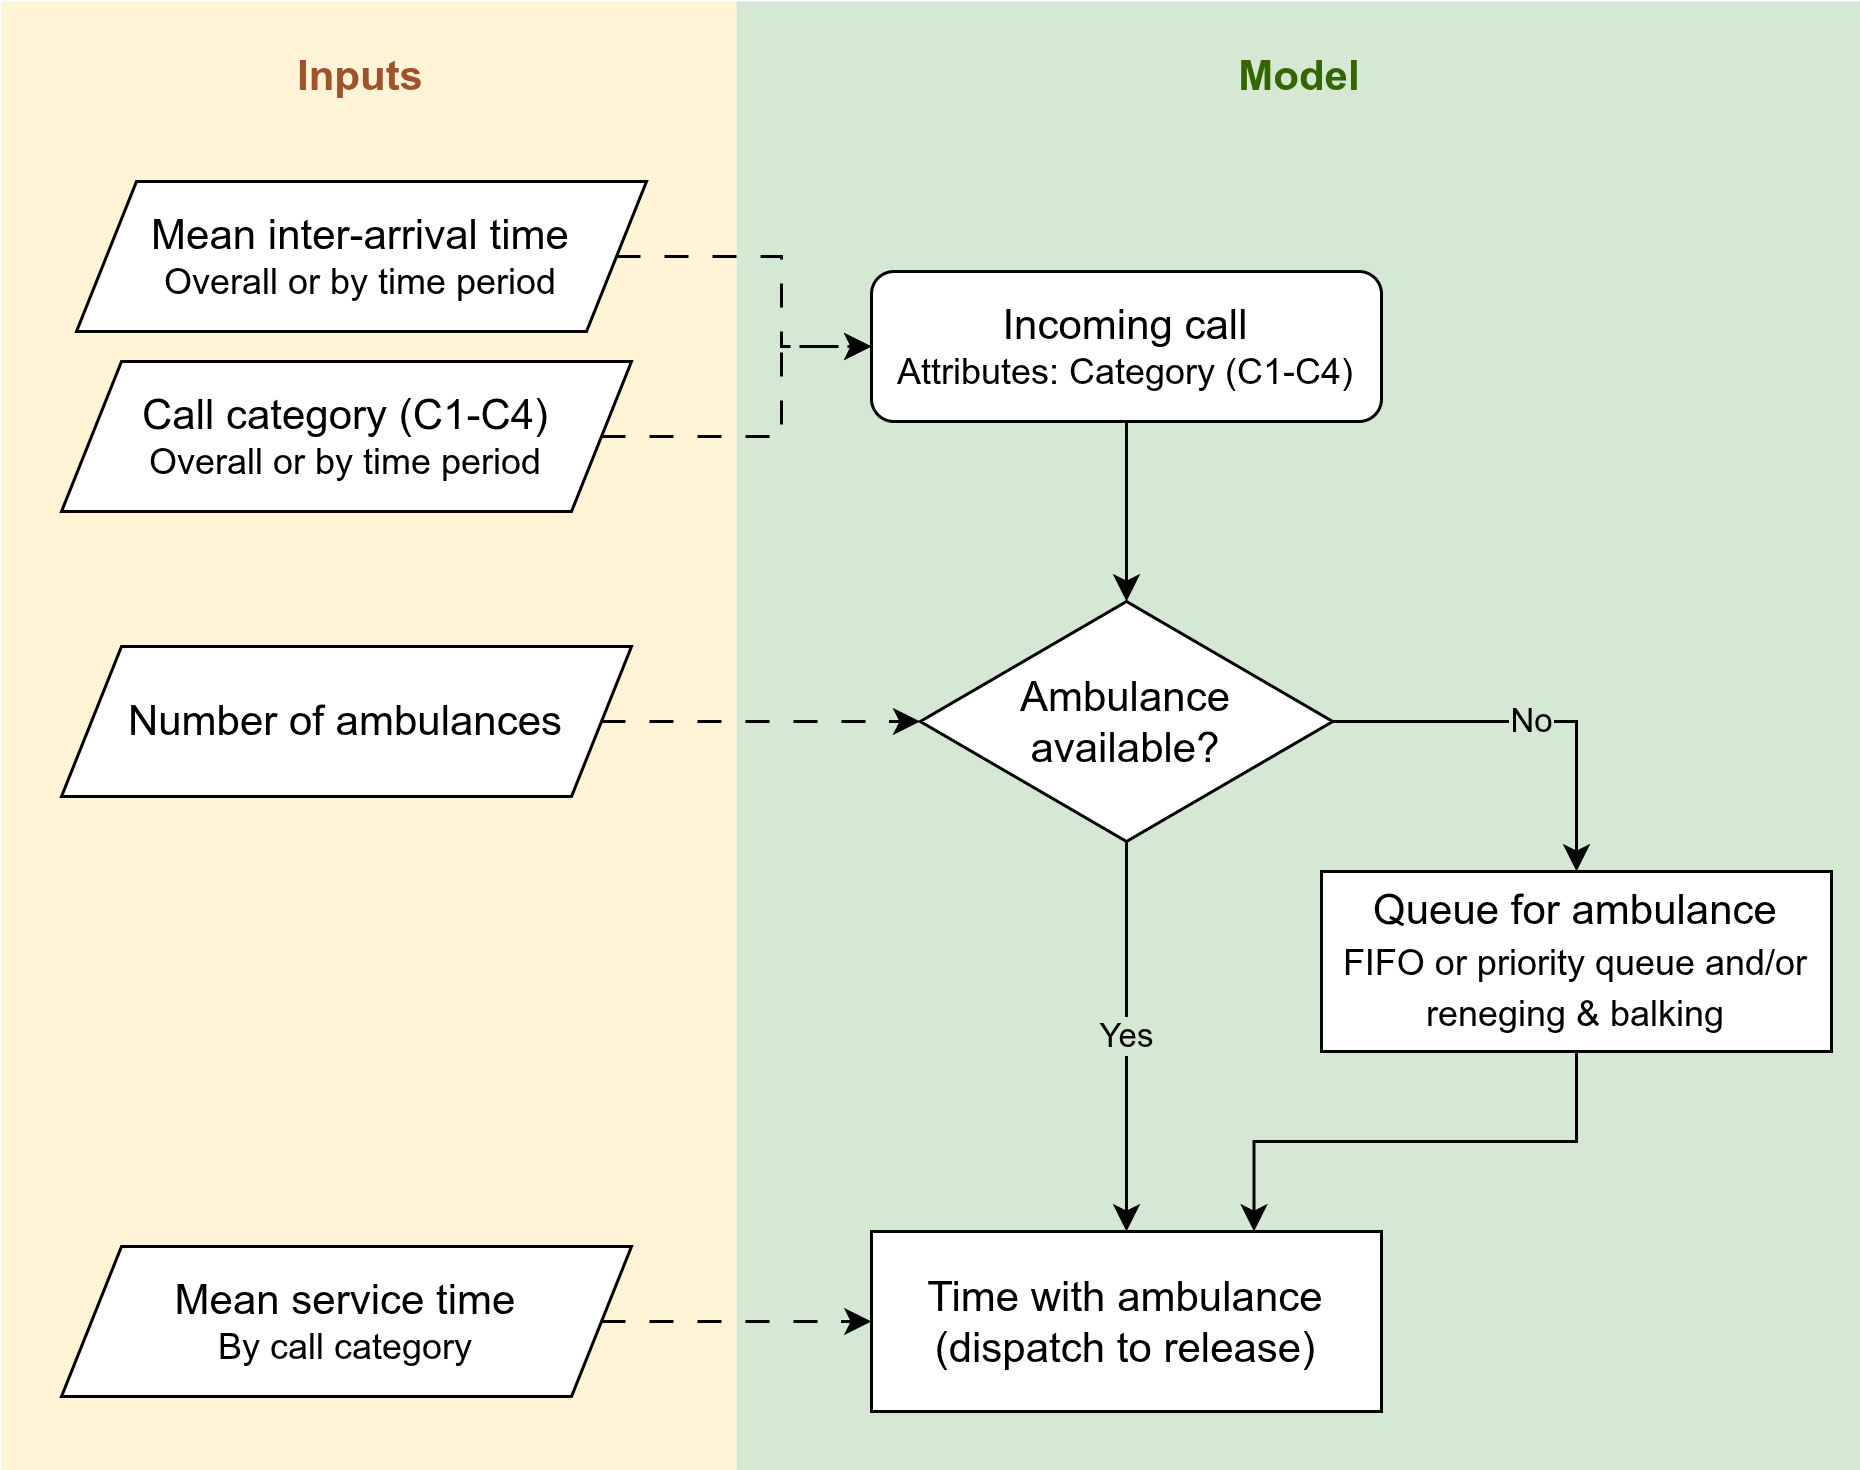

The diagram above was exported from draw.io. Its source (the exported page's mxGraphModel, read from the mxfile embedded in the PNG):
<mxGraphModel dx="854" dy="1175" grid="1" gridSize="10" guides="1" tooltips="1" connect="1" arrows="1" fold="1" page="1" pageScale="1" pageWidth="1000" pageHeight="800" math="0" shadow="0">
  <root>
    <mxCell id="0" />
    <mxCell id="1" parent="0" />
    <mxCell id="l1pTMp-mY3SqJ9Hf7M50-7" parent="1" style="rounded=0;whiteSpace=wrap;html=1;strokeColor=none;fillColor=#d5e8d4;" value="" vertex="1">
      <mxGeometry height="490" width="375" x="345" y="110" as="geometry" />
    </mxCell>
    <mxCell id="l1pTMp-mY3SqJ9Hf7M50-2" parent="1" style="rounded=0;whiteSpace=wrap;html=1;strokeColor=none;fillColor=#fff2cc;opacity=80;" value="" vertex="1">
      <mxGeometry height="490" width="245" x="100" y="110" as="geometry" />
    </mxCell>
    <mxCell id="l1pTMp-mY3SqJ9Hf7M50-10" edge="1" parent="1" source="l1pTMp-mY3SqJ9Hf7M50-1" style="edgeStyle=orthogonalEdgeStyle;rounded=0;orthogonalLoop=1;jettySize=auto;html=1;exitX=1;exitY=0.5;exitDx=0;exitDy=0;entryX=0;entryY=0.5;entryDx=0;entryDy=0;dashed=1;dashPattern=8 8;" target="l1pTMp-mY3SqJ9Hf7M50-9">
      <mxGeometry relative="1" as="geometry">
        <Array as="points">
          <mxPoint x="360" y="195" />
          <mxPoint x="360" y="225" />
        </Array>
      </mxGeometry>
    </mxCell>
    <mxCell id="l1pTMp-mY3SqJ9Hf7M50-1" parent="1" style="shape=parallelogram;perimeter=parallelogramPerimeter;whiteSpace=wrap;html=1;fixedSize=1;" value="&lt;font style=&quot;font-size: 14px;&quot;&gt;Mean inter-arrival time&lt;/font&gt;&lt;div&gt;Overall or by time period&lt;/div&gt;" vertex="1">
      <mxGeometry height="50" width="190" x="125" y="170" as="geometry" />
    </mxCell>
    <mxCell id="l1pTMp-mY3SqJ9Hf7M50-12" edge="1" parent="1" source="l1pTMp-mY3SqJ9Hf7M50-3" style="edgeStyle=orthogonalEdgeStyle;rounded=0;orthogonalLoop=1;jettySize=auto;html=1;exitX=1;exitY=0.5;exitDx=0;exitDy=0;entryX=0;entryY=0.5;entryDx=0;entryDy=0;dashed=1;dashPattern=8 8;" target="l1pTMp-mY3SqJ9Hf7M50-9">
      <mxGeometry relative="1" as="geometry">
        <Array as="points">
          <mxPoint x="360" y="255" />
          <mxPoint x="360" y="225" />
        </Array>
      </mxGeometry>
    </mxCell>
    <mxCell id="l1pTMp-mY3SqJ9Hf7M50-3" parent="1" style="shape=parallelogram;perimeter=parallelogramPerimeter;whiteSpace=wrap;html=1;fixedSize=1;" value="&lt;font style=&quot;font-size: 14px;&quot;&gt;Call category (C1-C4)&lt;/font&gt;&lt;div&gt;Overall or by time period&lt;/div&gt;" vertex="1">
      <mxGeometry height="50" width="190" x="120" y="230" as="geometry" />
    </mxCell>
    <mxCell id="l1pTMp-mY3SqJ9Hf7M50-16" edge="1" parent="1" source="l1pTMp-mY3SqJ9Hf7M50-4" style="edgeStyle=orthogonalEdgeStyle;rounded=0;orthogonalLoop=1;jettySize=auto;html=1;exitX=1;exitY=0.5;exitDx=0;exitDy=0;entryX=0;entryY=0.5;entryDx=0;entryDy=0;dashed=1;dashPattern=8 8;" target="l1pTMp-mY3SqJ9Hf7M50-13">
      <mxGeometry relative="1" as="geometry" />
    </mxCell>
    <mxCell id="l1pTMp-mY3SqJ9Hf7M50-4" parent="1" style="shape=parallelogram;perimeter=parallelogramPerimeter;whiteSpace=wrap;html=1;fixedSize=1;" value="&lt;span style=&quot;font-size: 14px;&quot;&gt;Number of ambulances&lt;/span&gt;" vertex="1">
      <mxGeometry height="50" width="190" x="120" y="325" as="geometry" />
    </mxCell>
    <mxCell id="l1pTMp-mY3SqJ9Hf7M50-22" edge="1" parent="1" source="l1pTMp-mY3SqJ9Hf7M50-5" style="edgeStyle=orthogonalEdgeStyle;rounded=0;orthogonalLoop=1;jettySize=auto;html=1;exitX=1;exitY=0.5;exitDx=0;exitDy=0;entryX=0;entryY=0.5;entryDx=0;entryDy=0;dashed=1;dashPattern=8 8;" target="l1pTMp-mY3SqJ9Hf7M50-19">
      <mxGeometry relative="1" as="geometry" />
    </mxCell>
    <mxCell id="l1pTMp-mY3SqJ9Hf7M50-5" parent="1" style="shape=parallelogram;perimeter=parallelogramPerimeter;whiteSpace=wrap;html=1;fixedSize=1;" value="&lt;span style=&quot;font-size: 14px;&quot;&gt;Mean service time&lt;/span&gt;&lt;div&gt;&lt;font&gt;By call category&lt;/font&gt;&lt;/div&gt;" vertex="1">
      <mxGeometry height="50" width="190" x="120" y="525" as="geometry" />
    </mxCell>
    <mxCell id="l1pTMp-mY3SqJ9Hf7M50-6" parent="1" style="text;html=1;whiteSpace=wrap;strokeColor=none;fillColor=none;align=center;verticalAlign=middle;rounded=0;fontSize=14;fontStyle=1;fontColor=light-dark(#A0522D,#AF755B);" value="Inputs" vertex="1">
      <mxGeometry height="30" width="60" x="190" y="120" as="geometry" />
    </mxCell>
    <mxCell id="l1pTMp-mY3SqJ9Hf7M50-8" parent="1" style="text;html=1;whiteSpace=wrap;strokeColor=none;fillColor=none;align=center;verticalAlign=middle;rounded=0;fontSize=14;fontStyle=1;fontColor=#336600;" value="Model" vertex="1">
      <mxGeometry height="30" width="60" x="502.5" y="120" as="geometry" />
    </mxCell>
    <mxCell id="l1pTMp-mY3SqJ9Hf7M50-15" edge="1" parent="1" source="l1pTMp-mY3SqJ9Hf7M50-9" style="edgeStyle=orthogonalEdgeStyle;rounded=0;orthogonalLoop=1;jettySize=auto;html=1;exitX=0.5;exitY=1;exitDx=0;exitDy=0;entryX=0.5;entryY=0;entryDx=0;entryDy=0;" target="l1pTMp-mY3SqJ9Hf7M50-13">
      <mxGeometry relative="1" as="geometry" />
    </mxCell>
    <mxCell id="l1pTMp-mY3SqJ9Hf7M50-9" parent="1" style="rounded=1;whiteSpace=wrap;html=1;" value="&lt;font style=&quot;font-size: 14px;&quot;&gt;Incoming call&lt;/font&gt;&lt;div&gt;Attributes: Category (C1-C4)&lt;/div&gt;" vertex="1">
      <mxGeometry height="50" width="170" x="390" y="200" as="geometry" />
    </mxCell>
    <mxCell id="l1pTMp-mY3SqJ9Hf7M50-18" edge="1" parent="1" source="l1pTMp-mY3SqJ9Hf7M50-13" style="edgeStyle=orthogonalEdgeStyle;rounded=0;orthogonalLoop=1;jettySize=auto;html=1;exitX=1;exitY=0.5;exitDx=0;exitDy=0;labelBackgroundColor=#D5E8D4;" target="l1pTMp-mY3SqJ9Hf7M50-17" value="No">
      <mxGeometry relative="1" as="geometry" />
    </mxCell>
    <mxCell id="l1pTMp-mY3SqJ9Hf7M50-20" edge="1" parent="1" source="l1pTMp-mY3SqJ9Hf7M50-13" style="edgeStyle=orthogonalEdgeStyle;rounded=0;orthogonalLoop=1;jettySize=auto;html=1;exitX=0.5;exitY=1;exitDx=0;exitDy=0;entryX=0.5;entryY=0;entryDx=0;entryDy=0;labelBackgroundColor=#D5E8D4;" target="l1pTMp-mY3SqJ9Hf7M50-19" value="Yes">
      <mxGeometry relative="1" as="geometry" />
    </mxCell>
    <mxCell id="l1pTMp-mY3SqJ9Hf7M50-13" parent="1" style="rhombus;whiteSpace=wrap;html=1;fontSize=14;" value="Ambulance available?" vertex="1">
      <mxGeometry height="80" width="137.5" x="406.25" y="310" as="geometry" />
    </mxCell>
    <mxCell id="l1pTMp-mY3SqJ9Hf7M50-21" edge="1" parent="1" source="l1pTMp-mY3SqJ9Hf7M50-17" style="edgeStyle=orthogonalEdgeStyle;rounded=0;orthogonalLoop=1;jettySize=auto;html=1;exitX=0.5;exitY=1;exitDx=0;exitDy=0;entryX=0.75;entryY=0;entryDx=0;entryDy=0;" target="l1pTMp-mY3SqJ9Hf7M50-19">
      <mxGeometry relative="1" as="geometry" />
    </mxCell>
    <mxCell id="l1pTMp-mY3SqJ9Hf7M50-17" parent="1" style="rounded=0;whiteSpace=wrap;html=1;fontSize=14;" value="Queue for ambulance&lt;div&gt;&lt;font style=&quot;font-size: 12px;&quot;&gt;FIFO or priority queue and/or reneging &amp;amp; balking&lt;/font&gt;&lt;/div&gt;" vertex="1">
      <mxGeometry height="60" width="170" x="540" y="400" as="geometry" />
    </mxCell>
    <mxCell id="l1pTMp-mY3SqJ9Hf7M50-19" parent="1" style="rounded=0;whiteSpace=wrap;html=1;fontSize=14;" value="Time with ambulance&lt;div&gt;(dispatch to release)&lt;/div&gt;" vertex="1">
      <mxGeometry height="60" width="170" x="390" y="520" as="geometry" />
    </mxCell>
  </root>
</mxGraphModel>